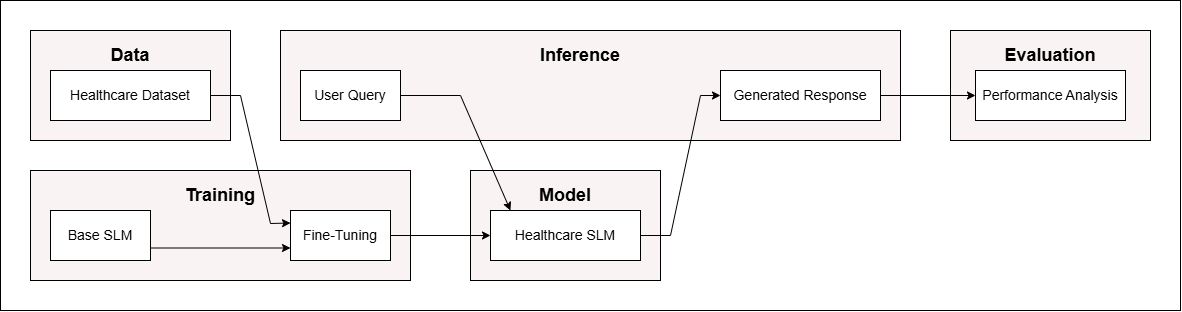

The diagram above was exported from draw.io. Its source (the exported page's mxGraphModel, read from the mxfile embedded in the PNG):
<mxGraphModel dx="1228" dy="620" grid="1" gridSize="10" guides="1" tooltips="1" connect="1" arrows="1" fold="1" page="1" pageScale="1" pageWidth="850" pageHeight="1100" math="0" shadow="0">
  <root>
    <mxCell id="0" />
    <mxCell id="1" parent="0" />
    <mxCell id="CrZmrkVfO6zFzP6NhaXo-1" parent="1" style="rounded=0;whiteSpace=wrap;html=1;" value="" vertex="1">
      <mxGeometry height="310" width="1180" x="50" y="250" as="geometry" />
    </mxCell>
    <mxCell id="3S4hShiBoXArrpJBDaN--16" parent="1" style="rounded=0;whiteSpace=wrap;html=1;fillColor=#F9F4F3;" value="" vertex="1">
      <mxGeometry height="110" width="200" x="1000" y="280" as="geometry" />
    </mxCell>
    <mxCell id="3S4hShiBoXArrpJBDaN--13" parent="1" style="rounded=0;whiteSpace=wrap;html=1;fillColor=#F9F4F3;" value="" vertex="1">
      <mxGeometry height="110" width="190" x="520" y="420" as="geometry" />
    </mxCell>
    <mxCell id="3S4hShiBoXArrpJBDaN--8" parent="1" style="rounded=0;whiteSpace=wrap;html=1;fillColor=#F9F4F3;" value="" vertex="1">
      <mxGeometry height="110" width="380" x="80" y="420" as="geometry" />
    </mxCell>
    <mxCell id="3S4hShiBoXArrpJBDaN--1" parent="1" style="rounded=0;whiteSpace=wrap;html=1;fillColor=#F9F4F3;" value="" vertex="1">
      <mxGeometry height="110" width="200" x="80" y="280" as="geometry" />
    </mxCell>
    <mxCell id="3S4hShiBoXArrpJBDaN--21" edge="1" parent="1" source="3S4hShiBoXArrpJBDaN--2" style="rounded=0;orthogonalLoop=1;jettySize=auto;html=1;exitX=1;exitY=0.5;exitDx=0;exitDy=0;entryX=0;entryY=0.25;entryDx=0;entryDy=0;" target="3S4hShiBoXArrpJBDaN--10">
      <mxGeometry relative="1" as="geometry">
        <Array as="points">
          <mxPoint x="290" y="345" />
          <mxPoint x="320" y="473" />
        </Array>
      </mxGeometry>
    </mxCell>
    <mxCell id="3S4hShiBoXArrpJBDaN--2" parent="1" style="rounded=0;whiteSpace=wrap;html=1;" value="&lt;font style=&quot;font-size: 14px;&quot;&gt;Healthcare Dataset&lt;/font&gt;" vertex="1">
      <mxGeometry height="50" width="160" x="100" y="320" as="geometry" />
    </mxCell>
    <mxCell id="3S4hShiBoXArrpJBDaN--3" parent="1" style="text;html=1;whiteSpace=wrap;strokeColor=none;fillColor=none;align=center;verticalAlign=middle;rounded=0;" value="&lt;font style=&quot;font-size: 18px;&quot;&gt;&lt;b&gt;Data&lt;/b&gt;&lt;/font&gt;" vertex="1">
      <mxGeometry height="30" width="60" x="150" y="290" as="geometry" />
    </mxCell>
    <mxCell id="3S4hShiBoXArrpJBDaN--4" parent="1" style="rounded=0;whiteSpace=wrap;html=1;fillColor=#F9F4F3;" value="" vertex="1">
      <mxGeometry height="110" width="620" x="330" y="280" as="geometry" />
    </mxCell>
    <mxCell id="3S4hShiBoXArrpJBDaN--5" parent="1" style="rounded=0;whiteSpace=wrap;html=1;" value="&lt;font style=&quot;font-size: 14px;&quot;&gt;User Query&lt;/font&gt;" vertex="1">
      <mxGeometry height="50" width="100" x="350" y="320" as="geometry" />
    </mxCell>
    <mxCell id="3S4hShiBoXArrpJBDaN--6" parent="1" style="text;html=1;whiteSpace=wrap;strokeColor=none;fillColor=none;align=center;verticalAlign=middle;rounded=0;" value="&lt;font style=&quot;font-size: 18px;&quot;&gt;&lt;b&gt;Inference&lt;/b&gt;&lt;/font&gt;" vertex="1">
      <mxGeometry height="30" width="60" x="600" y="290" as="geometry" />
    </mxCell>
    <mxCell id="3S4hShiBoXArrpJBDaN--26" edge="1" parent="1" source="3S4hShiBoXArrpJBDaN--7" style="edgeStyle=orthogonalEdgeStyle;rounded=0;orthogonalLoop=1;jettySize=auto;html=1;exitX=1;exitY=0.5;exitDx=0;exitDy=0;entryX=0;entryY=0.5;entryDx=0;entryDy=0;" target="3S4hShiBoXArrpJBDaN--17">
      <mxGeometry relative="1" as="geometry" />
    </mxCell>
    <mxCell id="3S4hShiBoXArrpJBDaN--7" parent="1" style="rounded=0;whiteSpace=wrap;html=1;" value="&lt;font style=&quot;font-size: 14px;&quot;&gt;Generated Response&lt;/font&gt;" vertex="1">
      <mxGeometry height="50" width="160" x="770" y="320" as="geometry" />
    </mxCell>
    <mxCell id="3S4hShiBoXArrpJBDaN--22" edge="1" parent="1" source="3S4hShiBoXArrpJBDaN--9" style="edgeStyle=orthogonalEdgeStyle;rounded=0;orthogonalLoop=1;jettySize=auto;html=1;exitX=1;exitY=0.75;exitDx=0;exitDy=0;entryX=0;entryY=0.75;entryDx=0;entryDy=0;" target="3S4hShiBoXArrpJBDaN--10">
      <mxGeometry relative="1" as="geometry" />
    </mxCell>
    <mxCell id="3S4hShiBoXArrpJBDaN--9" parent="1" style="rounded=0;whiteSpace=wrap;html=1;" value="&lt;font style=&quot;font-size: 14px;&quot;&gt;Base SLM&lt;/font&gt;" vertex="1">
      <mxGeometry height="50" width="100" x="100" y="460" as="geometry" />
    </mxCell>
    <mxCell id="3S4hShiBoXArrpJBDaN--23" edge="1" parent="1" source="3S4hShiBoXArrpJBDaN--10" style="edgeStyle=orthogonalEdgeStyle;rounded=0;orthogonalLoop=1;jettySize=auto;html=1;exitX=1;exitY=0.5;exitDx=0;exitDy=0;" target="3S4hShiBoXArrpJBDaN--14">
      <mxGeometry relative="1" as="geometry" />
    </mxCell>
    <mxCell id="3S4hShiBoXArrpJBDaN--10" parent="1" style="rounded=0;whiteSpace=wrap;html=1;" value="&lt;font style=&quot;font-size: 14px;&quot;&gt;Fine-Tuning&lt;/font&gt;" vertex="1">
      <mxGeometry height="50" width="100" x="340" y="460" as="geometry" />
    </mxCell>
    <mxCell id="3S4hShiBoXArrpJBDaN--12" parent="1" style="text;html=1;whiteSpace=wrap;strokeColor=none;fillColor=none;align=center;verticalAlign=middle;rounded=0;" value="&lt;font style=&quot;font-size: 18px;&quot;&gt;&lt;b&gt;Training&lt;/b&gt;&lt;/font&gt;" vertex="1">
      <mxGeometry height="30" width="60" x="240" y="430" as="geometry" />
    </mxCell>
    <mxCell id="3S4hShiBoXArrpJBDaN--27" edge="1" parent="1" source="3S4hShiBoXArrpJBDaN--14" style="rounded=0;orthogonalLoop=1;jettySize=auto;html=1;exitX=1;exitY=0.5;exitDx=0;exitDy=0;entryX=0;entryY=0.5;entryDx=0;entryDy=0;" target="3S4hShiBoXArrpJBDaN--7">
      <mxGeometry relative="1" as="geometry">
        <Array as="points">
          <mxPoint x="720" y="485" />
          <mxPoint x="750" y="345" />
        </Array>
      </mxGeometry>
    </mxCell>
    <mxCell id="3S4hShiBoXArrpJBDaN--14" parent="1" style="rounded=0;whiteSpace=wrap;html=1;" value="&lt;font style=&quot;font-size: 14px;&quot;&gt;Healthcare SLM&lt;/font&gt;" vertex="1">
      <mxGeometry height="50" width="150" x="540" y="460" as="geometry" />
    </mxCell>
    <mxCell id="3S4hShiBoXArrpJBDaN--15" parent="1" style="text;html=1;whiteSpace=wrap;strokeColor=none;fillColor=none;align=center;verticalAlign=middle;rounded=0;" value="&lt;font style=&quot;font-size: 18px;&quot;&gt;&lt;b&gt;Model&lt;/b&gt;&lt;/font&gt;" vertex="1">
      <mxGeometry height="30" width="60" x="585" y="430" as="geometry" />
    </mxCell>
    <mxCell id="3S4hShiBoXArrpJBDaN--17" parent="1" style="rounded=0;whiteSpace=wrap;html=1;" value="&lt;font style=&quot;font-size: 14px;&quot;&gt;Performance Analysis&lt;/font&gt;" vertex="1">
      <mxGeometry height="50" width="150" x="1025" y="320" as="geometry" />
    </mxCell>
    <mxCell id="3S4hShiBoXArrpJBDaN--18" parent="1" style="text;html=1;whiteSpace=wrap;strokeColor=none;fillColor=none;align=center;verticalAlign=middle;rounded=0;" value="&lt;font style=&quot;font-size: 18px;&quot;&gt;&lt;b&gt;Evaluation&lt;/b&gt;&lt;/font&gt;" vertex="1">
      <mxGeometry height="30" width="60" x="1070" y="290" as="geometry" />
    </mxCell>
    <mxCell id="3S4hShiBoXArrpJBDaN--28" edge="1" parent="1" source="3S4hShiBoXArrpJBDaN--5" style="rounded=0;orthogonalLoop=1;jettySize=auto;html=1;exitX=1;exitY=0.5;exitDx=0;exitDy=0;entryX=0.133;entryY=0;entryDx=0;entryDy=0;entryPerimeter=0;" target="3S4hShiBoXArrpJBDaN--14">
      <mxGeometry relative="1" as="geometry">
        <Array as="points">
          <mxPoint x="510" y="345" />
        </Array>
      </mxGeometry>
    </mxCell>
  </root>
</mxGraphModel>